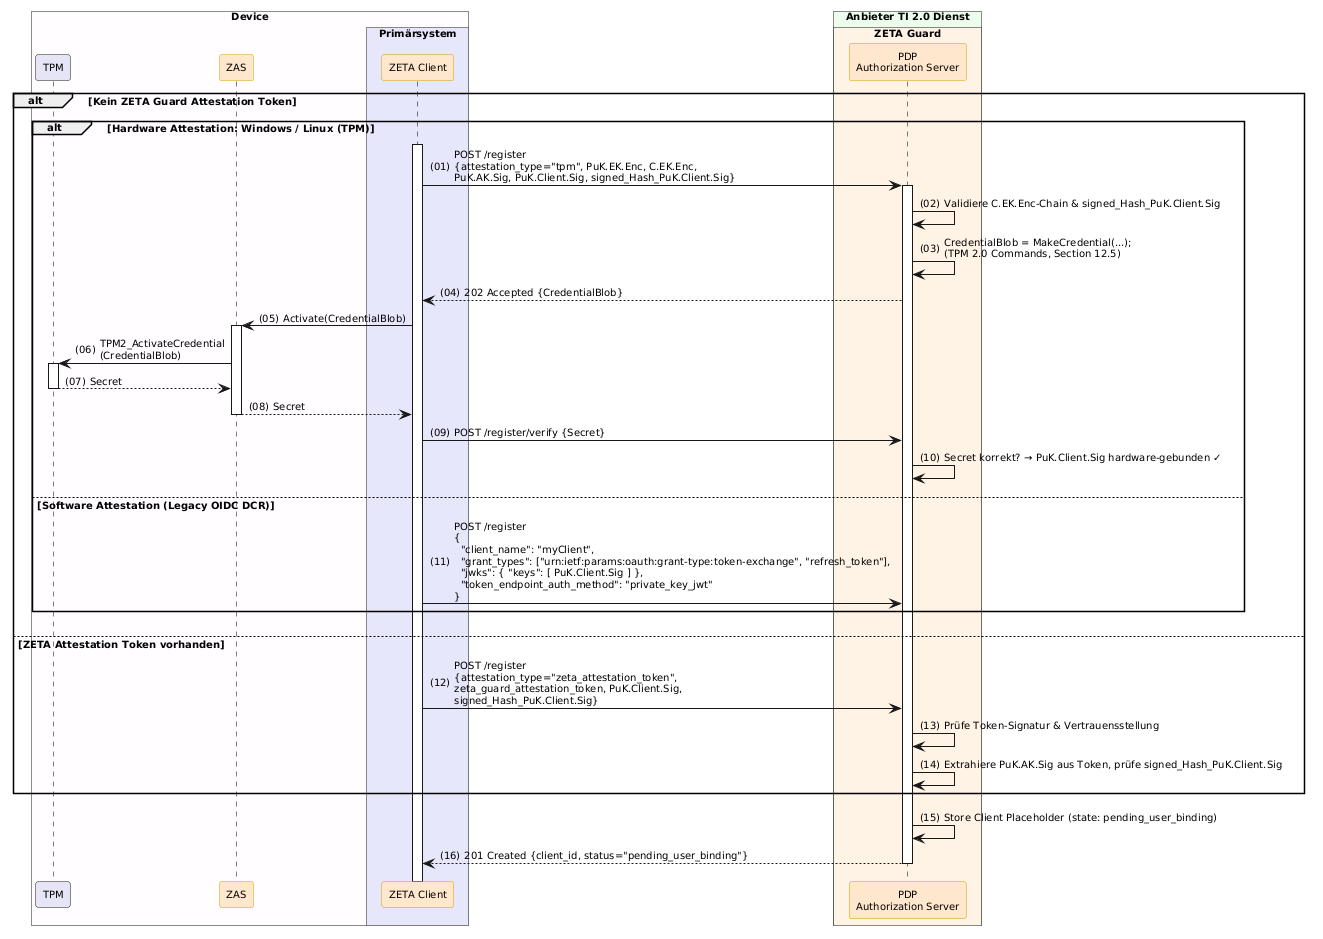

The diagram above was rendered by PlantUML. Its source (embedded in the PNG):
@startuml "Abb-ZETA-DCR-für-stationäre-Clients"
!include ../puml-layout.txt


box "Device" DEVICE_COLOR
  participant "TPM" as TPM LEI_COMPONENT_COLOR
  participant ZAS as "ZAS" <<zeta>>
  box "Primärsystem" PRIMAERSYSTEM_COLOR
    participant Client as "ZETA Client" <<zeta>>
  end box
end box

box "Anbieter TI 2.0 Dienst" PROVIDER_COLOR
  box "ZETA Guard" ZETA_GUARD_COLOR
    participant AuthS as "PDP\nAuthorization Server" <<zeta>>
  end box
end box

alt Kein ZETA Guard Attestation Token
    alt Hardware Attestation: Windows / Linux (TPM)
        Client++
        Client -> AuthS++: POST /register\n{attestation_type="tpm", PuK.EK.Enc, C.EK.Enc,\nPuK.AK.Sig, PuK.Client.Sig, signed_Hash_PuK.Client.Sig}
        AuthS -> AuthS: Validiere C.EK.Enc-Chain & signed_Hash_PuK.Client.Sig
        AuthS -> AuthS: CredentialBlob = MakeCredential(...);\n(TPM 2.0 Commands, Section 12.5)
        AuthS --> Client: 202 Accepted {CredentialBlob}

        Client -> ZAS++: Activate(CredentialBlob)
        ZAS -> TPM++: TPM2_ActivateCredential\n(CredentialBlob)
        TPM --> ZAS--: Secret
        ZAS --> Client--: Secret

        Client -> AuthS: POST /register/verify {Secret}
        AuthS -> AuthS: Secret korrekt? → PuK.Client.Sig hardware-gebunden ✓

    else Software Attestation (Legacy OIDC DCR)
        Client -> AuthS: POST /register\n{\n  "client_name": "myClient",\n  "grant_types": ["urn:ietf:params:oauth:grant-type:token-exchange", "refresh_token"],\n  "jwks": { "keys": [ PuK.Client.Sig ] },\n  "token_endpoint_auth_method": "private_key_jwt"\n}
    end

else ZETA Attestation Token vorhanden
    Client -> AuthS: POST /register\n{attestation_type="zeta_attestation_token",\nzeta_guard_attestation_token, PuK.Client.Sig,\nsigned_Hash_PuK.Client.Sig}
    AuthS -> AuthS: Prüfe Token-Signatur & Vertrauensstellung
    AuthS -> AuthS: Extrahiere PuK.AK.Sig aus Token, prüfe signed_Hash_PuK.Client.Sig
end

AuthS -> AuthS: Store Client Placeholder (state: pending_user_binding)
AuthS --> Client--: 201 Created {client_id, status="pending_user_binding"}

@enduml